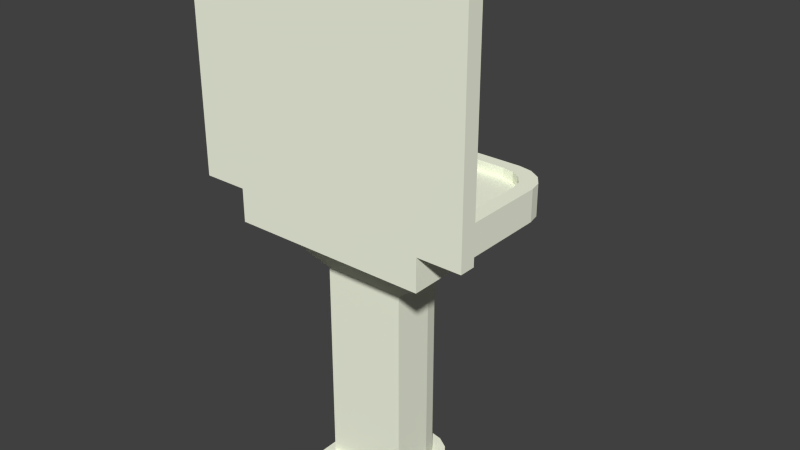 # Source: m_BathroomSink.blend  (saved by Blender 2.76.0; exported with 4.5.12 LTS)
import bpy
from mathutils import Matrix  # noqa: F401  (used for matrix-valued properties, if any)

bpy.ops.wm.read_factory_settings(use_empty=True)
scene = bpy.context.scene
scene.name = 'Scene'

# ---- collections
col_collection_1 = bpy.data.collections.new('Collection 1'); scene.collection.children.link(col_collection_1)

# ---- materials (node trees are filled in below, after node groups)
mat_mat_bathroomtaps = bpy.data.materials.new('mat_BathroomTaps')
mat_mat_bathroomtaps.alpha_threshold = 0.0
mat_mat_bathroomtaps.use_transparent_shadow = False
mat_mat_bathroomtaps.diffuse_color = (0.4077, 0.6783, 0.6982, 1.0)
mat_mat_bathroomtaps.roughness = 0.5
mat_mat_bathroomsink = bpy.data.materials.new('mat_BathroomSink')
mat_mat_bathroomsink.alpha_threshold = 0.0
mat_mat_bathroomsink.use_transparent_shadow = False
mat_mat_bathroomsink.diffuse_color = (0.9634, 1.0, 0.8188, 1.0)
mat_mat_bathroomsink.roughness = 0.5

# ---- material node trees

# ---- world
world_world = bpy.data.worlds.new('World'); scene.world = world_world
world_world.color = (0.05088, 0.05088, 0.05088)
world_world.use_sun_shadow = False
world_world.sun_shadow_jitter_overblur = 0.0
world_world.cycles.sampling_method = 'MANUAL'
world_world.cycles.sample_map_resolution = 256

# ---- meshes
me_cube_004 = bpy.data.meshes.new('Cube.004')
me_cube_004.from_pydata([(-1.0, 8.481, 4.152), (-1.0, 6.701, 3.546), (1.0, 6.701, 3.546), (1.0, 8.481, 4.152), (-1.3, 8.39, 4.706), (-1.3, 6.076, 3.918), (1.3, 6.076, 3.918), (1.3, 8.39, 4.706), (-1.3, 8.795, 4.182), (-1.3, 6.481, 3.395), (1.3, 6.481, 3.395), (1.3, 8.795, 4.182), (-0.4448, -1.0, -1.0), (-1.0, -0.4446, -1.0), (-0.8374, -0.8373, -1.0), (-0.4448, -1.0, 1.0), (-1.0, -0.4446, 1.0), (-0.8374, -0.8373, 1.0), (-1.0, 0.4443, -1.0), (-0.4448, 1.0, -1.0), (-0.8374, 0.8373, -1.0), (-1.0, 0.4443, 1.0), (-0.4448, 1.0, 1.0), (-0.8374, 0.8373, 1.0), (1.0, -0.4446, -1.0), (0.4448, -1.0, -1.0), (0.8374, -0.8373, -1.0), (1.0, -0.4446, 1.0), (0.4448, -1.0, 1.0), (0.8374, -0.8373, 1.0), (0.4448, 1.0, -1.0), (1.0, 0.4443, -1.0), (0.8374, 0.8373, -1.0), (0.4448, 1.0, 1.0), (1.0, 0.4443, 1.0), (0.8374, 0.8373, 1.0), (-0.4448, -0.9236, 2.776), (-1.0, -0.3747, 2.625), (-0.8374, -0.7628, 2.732), (-1.0, 0.3586, 2.423), (-0.4448, 0.9236, 2.268), (-0.8374, 0.7581, 2.313), (0.4448, 0.9236, 2.268), (1.0, 0.3586, 2.423), (0.8374, 0.7581, 2.313), (1.0, -0.3747, 2.625), (0.4448, -0.9236, 2.776), (0.8374, -0.7628, 2.732), (-0.4448, -0.0415, 4.092), (-1.0, 0.4247, 3.817), (-0.8374, 0.09504, 4.011), (-1.0, 0.9641, 3.499), (-0.4448, 1.454, 3.211), (-0.8374, 1.311, 3.295), (0.4448, 1.454, 3.211), (1.0, 0.9641, 3.499), (0.8374, 1.311, 3.295), (1.0, 0.4247, 3.817), (0.4448, -0.0415, 4.092), (0.8374, 0.09504, 4.011), (-0.4448, 1.15, 4.943), (-1.0, 1.495, 4.582), (-0.8374, 1.251, 4.837), (-1.0, 1.852, 4.208), (-0.4448, 2.22, 3.822), (-0.8374, 2.112, 3.935), (0.4448, 2.22, 3.822), (1.0, 1.852, 4.208), (0.8374, 2.112, 3.935), (1.0, 1.495, 4.582), (0.4448, 1.15, 4.943), (0.8374, 1.251, 4.837), (-0.4448, 2.831, 5.625), (-1.0, 3.034, 5.206), (-0.8374, 2.891, 5.502), (-1.0, 3.225, 4.813), (-0.4448, 3.444, 4.362), (-0.8374, 3.38, 4.494), (0.4448, 3.444, 4.362), (1.0, 3.225, 4.813), (0.8374, 3.38, 4.494), (1.0, 3.034, 5.206), (0.4448, 2.831, 5.625), (0.8374, 2.891, 5.502), (-0.4448, 5.205, 5.639), (-1.0, 5.058, 5.218), (-0.8374, 5.162, 5.516), (-1.0, 4.909, 4.794), (-0.4448, 4.753, 4.347), (-0.8374, 4.798, 4.478), (0.4448, 4.753, 4.347), (1.0, 4.909, 4.794), (0.8374, 4.798, 4.478), (1.0, 5.058, 5.218), (0.4448, 5.205, 5.639), (0.8374, 5.162, 5.516), (-0.4448, 7.35, 5.187), (-1.0, 6.794, 4.853), (-0.8374, 7.187, 5.089), (-1.0, 6.571, 4.718), (-0.4448, 5.869, 4.296), (-0.8374, 6.075, 4.42), (0.4448, 5.869, 4.296), (1.0, 6.571, 4.718), (0.8374, 6.075, 4.42), (1.0, 6.794, 4.853), (0.4448, 7.35, 5.187), (0.8374, 7.187, 5.089), (-1.0, 7.483, 4.321), (-0.4448, 8.17, 4.554), (-1.3, 8.39, 4.706), (-0.8374, 7.968, 4.486), (-0.4448, 6.39, 3.949), (-1.0, 7.274, 4.25), (-1.3, 6.076, 3.918), (-0.8374, 6.649, 4.037), (1.0, 7.274, 4.25), (0.4448, 6.39, 3.949), (1.3, 6.076, 3.918), (0.8374, 6.649, 4.037), (0.4448, 8.17, 4.554), (1.0, 7.483, 4.321), (1.3, 8.39, 4.706), (0.8374, 7.968, 4.486), (0.8374, 0.09504, 6.137), (0.4448, -0.0415, 6.218), (-0.4448, -0.0415, 6.218), (-0.8374, 0.09504, 6.137), (0.8374, 1.251, 6.112), (0.4448, 1.15, 6.218), (-0.4448, 1.15, 6.218), (-0.8374, 1.251, 6.112), (0.8374, 0.107, 6.957), (0.4448, -0.0295, 6.957), (-0.4448, -0.0295, 6.957), (-0.8374, 0.107, 6.957), (0.8374, 1.152, 6.957), (0.4448, 1.325, 6.957), (-0.4448, 1.325, 6.957), (-0.8374, 1.152, 6.957), (1.125, -0.085, 6.137), (0.5976, -0.2684, 6.218), (-0.5976, -0.2684, 6.218), (-1.125, -0.085, 6.137), (1.125, 1.467, 6.112), (0.4525, 1.573, 6.218), (-1.125, 1.483, 6.877), (-1.125, 1.467, 6.112), (-1.125, -0.06888, 6.877), (-0.3711, 1.573, 6.218), (1.125, -0.06888, 6.877), (0.5976, -0.2523, 6.877), (-0.5976, -0.2523, 6.877), (1.125, 1.483, 6.877), (0.4525, 1.589, 6.877), (-0.3711, 1.589, 6.877)], [], [(12, 14, 13, 18, 20, 19, 30, 32, 31, 24, 26, 25), (33, 22, 40, 42), (27, 34, 43, 45), (15, 28, 46, 36), (28, 15, 12, 25), (34, 27, 24, 31), (39, 37, 49, 51), (36, 46, 58, 48), (22, 33, 30, 19), (21, 16, 37, 39), (60, 70, 82, 72), (45, 43, 55, 57), (58, 59, 124, 125), (42, 40, 52, 54), (63, 61, 73, 75), (54, 52, 64, 66), (51, 49, 61, 63), (57, 55, 67, 69), (81, 79, 91, 93), (69, 67, 79, 81), (72, 82, 94, 84), (66, 64, 76, 78), (96, 106, 120, 109), (84, 94, 106, 96), (78, 76, 88, 90), (75, 73, 85, 87), (99, 97, 108, 113), (90, 88, 100, 102), (87, 85, 97, 99), (93, 91, 103, 105), (3, 0, 8, 11), (105, 103, 116, 121), (110, 109, 120, 122, 7, 4), (102, 100, 112, 117), (3, 2, 1, 0), (0, 1, 9, 8), (2, 3, 11, 10), (7, 6, 10, 11), (5, 4, 8, 9), (4, 7, 11, 8), (6, 5, 9, 10), (118, 117, 112, 114, 5, 6), (1, 2, 10, 9), (114, 113, 108, 110, 4, 5), (122, 121, 116, 118, 6, 7), (108, 111, 110), (111, 109, 110), (112, 115, 114), (115, 113, 114), (116, 119, 118), (119, 117, 118), (120, 123, 122), (123, 121, 122), (12, 15, 17, 14), (14, 17, 16, 13), (22, 19, 20, 23), (23, 20, 18, 21), (34, 31, 32, 35), (35, 32, 30, 33), (28, 25, 26, 29), (29, 26, 24, 27), (21, 39, 41, 23), (23, 41, 40, 22), (43, 34, 35, 44), (44, 35, 33, 42), (46, 28, 29, 47), (47, 29, 27, 45), (15, 36, 38, 17), (17, 38, 37, 16), (45, 57, 59, 47), (47, 59, 58, 46), (49, 37, 38, 50), (50, 38, 36, 48), (39, 51, 53, 41), (41, 53, 52, 40), (55, 43, 44, 56), (56, 44, 42, 54), (54, 66, 68, 56), (56, 68, 67, 55), (48, 58, 125, 126), (71, 59, 57, 69), (59, 71, 128, 124), (50, 62, 61, 49), (64, 52, 53, 65), (65, 53, 51, 63), (69, 81, 83, 71), (71, 83, 82, 70), (73, 61, 62, 74), (74, 62, 60, 72), (63, 75, 77, 65), (65, 77, 76, 64), (79, 67, 68, 80), (80, 68, 66, 78), (75, 87, 89, 77), (77, 89, 88, 76), (91, 79, 80, 92), (92, 80, 78, 90), (94, 82, 83, 95), (95, 83, 81, 93), (72, 84, 86, 74), (74, 86, 85, 73), (90, 102, 104, 92), (92, 104, 103, 91), (106, 94, 95, 107), (107, 95, 93, 105), (84, 96, 98, 86), (86, 98, 97, 85), (100, 88, 89, 101), (101, 89, 87, 99), (105, 121, 123, 107), (107, 123, 120, 106), (108, 97, 98, 111), (111, 98, 96, 109), (99, 113, 115, 101), (101, 115, 112, 100), (116, 103, 104, 119), (119, 104, 102, 117), (16, 21, 18, 13), (135, 139, 146, 148), (126, 125, 141, 142), (125, 124, 140, 141), (71, 70, 129, 128), (62, 50, 127, 131), (50, 48, 126, 127), (60, 62, 131, 130), (70, 60, 130, 129), (134, 133, 137, 138), (137, 133, 132, 136), (134, 138, 139, 135), (138, 155, 146, 139), (131, 127, 143, 147), (130, 131, 147, 149), (136, 132, 150, 153), (124, 128, 144, 140), (142, 141, 151, 152), (143, 142, 152, 148), (147, 143, 148, 146), (149, 147, 146, 155), (140, 144, 153, 150), (144, 145, 154, 153), (141, 140, 150, 151), (145, 149, 155, 154), (127, 126, 142, 143), (132, 133, 151, 150), (129, 130, 149, 145), (133, 134, 152, 151), (128, 129, 145, 144), (134, 135, 148, 152), (138, 137, 154, 155), (137, 136, 153, 154)])
me_cube_004.materials.append(mat_mat_bathroomtaps)
me_cube_004.use_remesh_preserve_volume = False
me_cube_004.use_remesh_preserve_attributes = False
me_cube_004.use_mirror_vertex_groups = False
me_cube_004.update()
me_cube_001 = bpy.data.meshes.new('Cube.001')
me_cube_001.from_pydata([(-1.0, 8.481, 4.152), (-1.0, 6.701, 3.546), (1.0, 6.701, 3.546), (1.0, 8.481, 4.152), (-1.3, 8.39, 4.706), (-1.3, 6.076, 3.918), (1.3, 6.076, 3.918), (1.3, 8.39, 4.706), (-1.3, 8.795, 4.182), (-1.3, 6.481, 3.395), (1.3, 6.481, 3.395), (1.3, 8.795, 4.182), (-0.4448, -1.0, -1.0), (-1.0, -0.4446, -1.0), (-0.8374, -0.8373, -1.0), (-0.4448, -1.0, 1.0), (-1.0, -0.4446, 1.0), (-0.8374, -0.8373, 1.0), (-1.0, 0.4443, -1.0), (-0.4448, 1.0, -1.0), (-0.8374, 0.8373, -1.0), (-1.0, 0.4443, 1.0), (-0.4448, 1.0, 1.0), (-0.8374, 0.8373, 1.0), (1.0, -0.4446, -1.0), (0.4448, -1.0, -1.0), (0.8374, -0.8373, -1.0), (1.0, -0.4446, 1.0), (0.4448, -1.0, 1.0), (0.8374, -0.8373, 1.0), (0.4448, 1.0, -1.0), (1.0, 0.4443, -1.0), (0.8374, 0.8373, -1.0), (0.4448, 1.0, 1.0), (1.0, 0.4443, 1.0), (0.8374, 0.8373, 1.0), (-0.4448, -0.9236, 2.776), (-1.0, -0.3747, 2.625), (-0.8374, -0.7628, 2.732), (-1.0, 0.3586, 2.423), (-0.4448, 0.9236, 2.268), (-0.8374, 0.7581, 2.313), (0.4448, 0.9236, 2.268), (1.0, 0.3586, 2.423), (0.8374, 0.7581, 2.313), (1.0, -0.3747, 2.625), (0.4448, -0.9236, 2.776), (0.8374, -0.7628, 2.732), (-0.4448, -0.0415, 4.092), (-1.0, 0.4247, 3.817), (-0.8374, 0.09504, 4.011), (-1.0, 0.9641, 3.499), (-0.4448, 1.454, 3.211), (-0.8374, 1.311, 3.295), (0.4448, 1.454, 3.211), (1.0, 0.9641, 3.499), (0.8374, 1.311, 3.295), (1.0, 0.4247, 3.817), (0.4448, -0.0415, 4.092), (0.8374, 0.09504, 4.011), (-0.4448, 1.15, 4.943), (-1.0, 1.495, 4.582), (-0.8374, 1.251, 4.837), (-1.0, 1.852, 4.208), (-0.4448, 2.22, 3.822), (-0.8374, 2.112, 3.935), (0.4448, 2.22, 3.822), (1.0, 1.852, 4.208), (0.8374, 2.112, 3.935), (1.0, 1.495, 4.582), (0.4448, 1.15, 4.943), (0.8374, 1.251, 4.837), (-0.4448, 2.831, 5.625), (-1.0, 3.034, 5.206), (-0.8374, 2.891, 5.502), (-1.0, 3.225, 4.813), (-0.4448, 3.444, 4.362), (-0.8374, 3.38, 4.494), (0.4448, 3.444, 4.362), (1.0, 3.225, 4.813), (0.8374, 3.38, 4.494), (1.0, 3.034, 5.206), (0.4448, 2.831, 5.625), (0.8374, 2.891, 5.502), (-0.4448, 5.205, 5.639), (-1.0, 5.058, 5.218), (-0.8374, 5.162, 5.516), (-1.0, 4.909, 4.794), (-0.4448, 4.753, 4.347), (-0.8374, 4.798, 4.478), (0.4448, 4.753, 4.347), (1.0, 4.909, 4.794), (0.8374, 4.798, 4.478), (1.0, 5.058, 5.218), (0.4448, 5.205, 5.639), (0.8374, 5.162, 5.516), (-0.4448, 7.35, 5.187), (-1.0, 6.794, 4.853), (-0.8374, 7.187, 5.089), (-1.0, 6.571, 4.718), (-0.4448, 5.869, 4.296), (-0.8374, 6.075, 4.42), (0.4448, 5.869, 4.296), (1.0, 6.571, 4.718), (0.8374, 6.075, 4.42), (1.0, 6.794, 4.853), (0.4448, 7.35, 5.187), (0.8374, 7.187, 5.089), (-1.0, 7.483, 4.321), (-0.4448, 8.17, 4.554), (-1.3, 8.39, 4.706), (-0.8374, 7.968, 4.486), (-0.4448, 6.39, 3.949), (-1.0, 7.274, 4.25), (-1.3, 6.076, 3.918), (-0.8374, 6.649, 4.037), (1.0, 7.274, 4.25), (0.4448, 6.39, 3.949), (1.3, 6.076, 3.918), (0.8374, 6.649, 4.037), (0.4448, 8.17, 4.554), (1.0, 7.483, 4.321), (1.3, 8.39, 4.706), (0.8374, 7.968, 4.486), (0.8374, 0.09504, 6.137), (0.4448, -0.0415, 6.218), (-0.4448, -0.0415, 6.218), (-0.8374, 0.09504, 6.137), (0.8374, 1.251, 6.112), (0.4448, 1.15, 6.218), (-0.4448, 1.15, 6.218), (-0.8374, 1.251, 6.112), (0.8374, 0.107, 6.957), (0.4448, -0.0295, 6.957), (-0.4448, -0.0295, 6.957), (-0.8374, 0.107, 6.957), (0.8374, 1.152, 6.957), (0.4448, 1.325, 6.957), (-0.4448, 1.325, 6.957), (-0.8374, 1.152, 6.957), (1.125, -0.085, 6.137), (0.5976, -0.2684, 6.218), (-0.5976, -0.2684, 6.218), (-1.125, -0.085, 6.137), (1.125, 1.467, 6.112), (0.4525, 1.573, 6.218), (-1.125, 1.483, 6.877), (-1.125, 1.467, 6.112), (-1.125, -0.06888, 6.877), (-0.3711, 1.573, 6.218), (1.125, -0.06888, 6.877), (0.5976, -0.2523, 6.877), (-0.5976, -0.2523, 6.877), (1.125, 1.483, 6.877), (0.4525, 1.589, 6.877), (-0.3711, 1.589, 6.877)], [], [(12, 14, 13, 18, 20, 19, 30, 32, 31, 24, 26, 25), (33, 22, 40, 42), (27, 34, 43, 45), (15, 28, 46, 36), (28, 15, 12, 25), (34, 27, 24, 31), (39, 37, 49, 51), (36, 46, 58, 48), (22, 33, 30, 19), (21, 16, 37, 39), (60, 70, 82, 72), (45, 43, 55, 57), (58, 59, 124, 125), (42, 40, 52, 54), (63, 61, 73, 75), (54, 52, 64, 66), (51, 49, 61, 63), (57, 55, 67, 69), (81, 79, 91, 93), (69, 67, 79, 81), (72, 82, 94, 84), (66, 64, 76, 78), (96, 106, 120, 109), (84, 94, 106, 96), (78, 76, 88, 90), (75, 73, 85, 87), (99, 97, 108, 113), (90, 88, 100, 102), (87, 85, 97, 99), (93, 91, 103, 105), (3, 0, 8, 11), (105, 103, 116, 121), (110, 109, 120, 122, 7, 4), (102, 100, 112, 117), (3, 2, 1, 0), (0, 1, 9, 8), (2, 3, 11, 10), (7, 6, 10, 11), (5, 4, 8, 9), (4, 7, 11, 8), (6, 5, 9, 10), (118, 117, 112, 114, 5, 6), (1, 2, 10, 9), (114, 113, 108, 110, 4, 5), (122, 121, 116, 118, 6, 7), (108, 111, 110), (111, 109, 110), (112, 115, 114), (115, 113, 114), (116, 119, 118), (119, 117, 118), (120, 123, 122), (123, 121, 122), (12, 15, 17, 14), (14, 17, 16, 13), (22, 19, 20, 23), (23, 20, 18, 21), (34, 31, 32, 35), (35, 32, 30, 33), (28, 25, 26, 29), (29, 26, 24, 27), (21, 39, 41, 23), (23, 41, 40, 22), (43, 34, 35, 44), (44, 35, 33, 42), (46, 28, 29, 47), (47, 29, 27, 45), (15, 36, 38, 17), (17, 38, 37, 16), (45, 57, 59, 47), (47, 59, 58, 46), (49, 37, 38, 50), (50, 38, 36, 48), (39, 51, 53, 41), (41, 53, 52, 40), (55, 43, 44, 56), (56, 44, 42, 54), (54, 66, 68, 56), (56, 68, 67, 55), (48, 58, 125, 126), (71, 59, 57, 69), (59, 71, 128, 124), (50, 62, 61, 49), (64, 52, 53, 65), (65, 53, 51, 63), (69, 81, 83, 71), (71, 83, 82, 70), (73, 61, 62, 74), (74, 62, 60, 72), (63, 75, 77, 65), (65, 77, 76, 64), (79, 67, 68, 80), (80, 68, 66, 78), (75, 87, 89, 77), (77, 89, 88, 76), (91, 79, 80, 92), (92, 80, 78, 90), (94, 82, 83, 95), (95, 83, 81, 93), (72, 84, 86, 74), (74, 86, 85, 73), (90, 102, 104, 92), (92, 104, 103, 91), (106, 94, 95, 107), (107, 95, 93, 105), (84, 96, 98, 86), (86, 98, 97, 85), (100, 88, 89, 101), (101, 89, 87, 99), (105, 121, 123, 107), (107, 123, 120, 106), (108, 97, 98, 111), (111, 98, 96, 109), (99, 113, 115, 101), (101, 115, 112, 100), (116, 103, 104, 119), (119, 104, 102, 117), (16, 21, 18, 13), (135, 139, 146, 148), (126, 125, 141, 142), (125, 124, 140, 141), (71, 70, 129, 128), (62, 50, 127, 131), (50, 48, 126, 127), (60, 62, 131, 130), (70, 60, 130, 129), (134, 133, 137, 138), (137, 133, 132, 136), (134, 138, 139, 135), (138, 155, 146, 139), (131, 127, 143, 147), (130, 131, 147, 149), (136, 132, 150, 153), (124, 128, 144, 140), (142, 141, 151, 152), (143, 142, 152, 148), (147, 143, 148, 146), (149, 147, 146, 155), (140, 144, 153, 150), (144, 145, 154, 153), (141, 140, 150, 151), (145, 149, 155, 154), (127, 126, 142, 143), (132, 133, 151, 150), (129, 130, 149, 145), (133, 134, 152, 151), (128, 129, 145, 144), (134, 135, 148, 152), (138, 137, 154, 155), (137, 136, 153, 154)])
me_cube_001.materials.append(mat_mat_bathroomtaps)
me_cube_001.use_remesh_preserve_volume = False
me_cube_001.use_remesh_preserve_attributes = False
me_cube_001.use_mirror_vertex_groups = False
me_cube_001.update()
me_cube = bpy.data.meshes.new('Cube')
me_cube.from_pydata([(-1.0, -1.0, -1.0), (-1.0, -1.0, 1.0), (0.5312, 0.8593, 0.3495), (-0.5312, 0.8593, 0.3495), (1.0, -1.0, -1.0), (1.0, -1.0, 1.0), (0.8457, 0.5415, 0.3495), (0.8457, -0.8321, 0.3495), (0.5312, 0.8593, 1.0), (-0.7711, -0.87, -2.091), (0.6516, 0.8351, 1.0), (0.7711, -0.87, -2.091), (0.7536, 0.7662, 1.0), (-0.4173, -0.6546, -3.848), (0.8457, 0.5415, 1.0), (0.4173, -0.6546, -3.848), (0.8217, 0.6631, 1.0), (-0.4173, -0.6546, -16.61), (-0.8457, 0.5415, 1.0), (0.4173, -0.6546, -16.61), (-0.8217, 0.6631, 1.0), (-0.4173, -0.6546, -17.37), (-0.7536, 0.7662, 1.0), (0.4173, -0.6546, -17.37), (-0.5312, 0.8593, 1.0), (-0.5112, -0.7486, -16.61), (-0.6516, 0.8351, 1.0), (0.5112, -0.7486, -16.61), (-0.8457, -0.8321, 1.0), (-0.5112, -0.7486, -17.37), (0.8457, -0.8321, 1.0), (0.5112, -0.7486, -17.37), (-0.6281, 1.0, -1.0), (-1.0, 0.6243, -1.0), (-0.7704, 0.9714, -1.0), (-0.8911, 0.89, -1.0), (-0.9717, 0.7681, -1.0), (-0.6281, 1.0, 1.0), (-1.0, 0.6243, 1.0), (-0.7704, 0.9714, 1.0), (-0.8911, 0.89, 1.0), (-0.9717, 0.7681, 1.0), (1.0, 0.6243, -1.0), (0.6281, 1.0, -1.0), (0.9717, 0.7681, -1.0), (0.8911, 0.89, -1.0), (0.7704, 0.9714, -1.0), (1.0, 0.6243, 1.0), (0.6281, 1.0, 1.0), (0.9717, 0.7681, 1.0), (0.8911, 0.89, 1.0), (0.7704, 0.9714, 1.0), (-0.3993, 0.6723, -2.091), (-0.7711, 0.2966, -2.091), (-0.5416, 0.6437, -2.091), (-0.6622, 0.5622, -2.091), (-0.7428, 0.4403, -2.091), (0.7711, 0.2966, -2.091), (0.3993, 0.6723, -2.091), (0.7428, 0.4403, -2.091), (0.6622, 0.5622, -2.091), (0.5416, 0.6437, -2.091), (-0.04539, 0.1799, -3.848), (-0.4173, -0.1958, -3.848), (-0.1877, 0.1513, -3.848), (-0.3083, 0.0699, -3.848), (-0.3889, -0.052, -3.848), (0.4173, -0.1958, -3.848), (0.04539, 0.1799, -3.848), (0.3889, -0.052, -3.848), (0.3083, 0.0699, -3.848), (0.1877, 0.1513, -3.848), (-0.04539, 0.1799, -16.61), (-0.4173, -0.1958, -16.61), (-0.1877, 0.1513, -16.61), (-0.3083, 0.0699, -16.61), (-0.3889, -0.052, -16.61), (0.4173, -0.1958, -16.61), (0.04539, 0.1799, -16.61), (0.3889, -0.052, -16.61), (0.3083, 0.0699, -16.61), (0.1877, 0.1513, -16.61), (-0.4173, -0.1958, -17.37), (-0.04539, 0.1799, -17.37), (-0.3889, -0.052, -17.37), (-0.3083, 0.0699, -17.37), (-0.1877, 0.1513, -17.37), (0.04539, 0.1799, -17.37), (0.4173, -0.1958, -17.37), (0.1877, 0.1513, -17.37), (0.3083, 0.0699, -17.37), (0.3889, -0.052, -17.37), (-0.1394, 0.2739, -16.61), (-0.5112, -0.1018, -16.61), (-0.2817, 0.2453, -16.61), (-0.4023, 0.1639, -16.61), (-0.4829, 0.04199, -16.61), (0.1394, 0.2739, -16.61), (0.5112, -0.1018, -16.61), (0.2817, 0.2453, -16.61), (0.4023, 0.1639, -16.61), (0.4829, 0.04199, -16.61), (-0.1394, 0.2739, -17.37), (-0.5112, -0.1018, -17.37), (-0.2817, 0.2453, -17.37), (-0.4023, 0.1639, -17.37), (-0.4829, 0.04199, -17.37), (0.5112, -0.1018, -17.37), (0.1394, 0.2739, -17.37), (0.4829, 0.04199, -17.37), (0.4023, 0.1639, -17.37), (0.2817, 0.2453, -17.37), (0.6516, 0.8351, 0.3495), (0.7536, 0.7662, 0.3495), (0.8217, 0.6631, 0.3495), (-0.8457, 0.5415, 0.3495), (-0.8217, 0.6631, 0.3495), (-0.7536, 0.7662, 0.3495), (-0.6516, 0.8351, 0.3495), (-0.8457, -0.8321, 0.3495), (-1.0, -1.178, -1.0), (-1.0, -1.178, 1.0), (1.0, -1.178, 1.0), (1.0, -1.178, -1.0), (1.0, -1.0, 14.18), (-1.0, -1.0, 14.18), (1.0, -1.178, 14.18), (-1.0, -1.178, 14.18), (-1.445, -1.178, 1.0), (-1.445, -1.0, 1.0), (1.445, -1.178, 1.0), (1.445, -1.0, 1.0), (-1.445, -1.178, 14.18), (-1.445, -1.0, 14.18), (1.445, -1.178, 14.18), (1.445, -1.0, 14.18), (0.9451, -1.0, 1.362), (-0.9451, -1.0, 1.362), (0.9451, -1.0, 13.82), (-0.9451, -1.0, 13.82), (1.366, -1.0, 1.362), (1.366, -1.0, 13.82), (-1.366, -1.0, 13.82), (-1.366, -1.0, 1.362), (0.9451, -1.111, 1.362), (-0.9451, -1.111, 1.362), (0.9451, -1.111, 13.82), (-0.9451, -1.111, 13.82), (1.366, -1.111, 1.362), (1.366, -1.111, 13.82), (-1.366, -1.111, 13.82), (-1.366, -1.111, 1.362)], [], [(32, 43, 58, 52), (1, 38, 33, 0), (42, 4, 11, 57), (1, 0, 120, 121), (0, 33, 53, 9), (47, 5, 4, 42), (11, 9, 13, 15), (4, 0, 9, 11), (52, 58, 68, 62), (51, 48, 8, 10), (72, 78, 97, 92), (9, 53, 63, 13), (62, 68, 78, 72), (57, 11, 15, 67), (19, 17, 25, 27), (67, 15, 19, 77), (15, 13, 17, 19), (13, 63, 73, 17), (87, 83, 102, 108), (23, 88, 107, 31), (77, 19, 27, 98), (21, 23, 31, 29), (98, 27, 31, 107), (27, 25, 29, 31), (25, 93, 103, 29), (24, 26, 118, 3), (17, 73, 93, 25), (92, 97, 108, 102), (21, 82, 84, 85, 86, 83, 87, 89, 90, 91, 88, 23), (82, 21, 29, 103), (37, 32, 34, 39), (39, 34, 35, 40), (40, 35, 36, 41), (41, 36, 33, 38), (47, 42, 44, 49), (49, 44, 45, 50), (50, 45, 46, 51), (51, 46, 43, 48), (42, 57, 59, 44), (44, 59, 60, 45), (45, 60, 61, 46), (46, 61, 58, 43), (53, 33, 36, 56), (56, 36, 35, 55), (55, 35, 34, 54), (54, 34, 32, 52), (57, 67, 69, 59), (59, 69, 70, 60), (60, 70, 71, 61), (61, 71, 68, 58), (63, 53, 56, 66), (66, 56, 55, 65), (65, 55, 54, 64), (64, 54, 52, 62), (78, 68, 71, 81), (81, 71, 70, 80), (80, 70, 69, 79), (79, 69, 67, 77), (62, 72, 74, 64), (64, 74, 75, 65), (65, 75, 76, 66), (66, 76, 73, 63), (72, 92, 94, 74), (74, 94, 95, 75), (75, 95, 96, 76), (76, 96, 93, 73), (92, 102, 104, 94), (94, 104, 105, 95), (95, 105, 106, 96), (96, 106, 103, 93), (98, 107, 109, 101), (101, 109, 110, 100), (100, 110, 111, 99), (99, 111, 108, 97), (82, 103, 106, 84), (84, 106, 105, 85), (85, 105, 104, 86), (86, 104, 102, 83), (107, 88, 91, 109), (109, 91, 90, 110), (110, 90, 89, 111), (111, 89, 87, 108), (77, 98, 101, 79), (79, 101, 100, 80), (80, 100, 99, 81), (81, 99, 97, 78), (37, 48, 43, 32), (47, 49, 16, 14), (50, 51, 10, 12), (41, 38, 18, 20), (38, 1, 28, 18), (37, 39, 26, 24), (49, 50, 12, 16), (40, 41, 20, 22), (5, 47, 14, 30), (39, 40, 22, 26), (1, 5, 30, 28), (48, 37, 24, 8), (7, 6, 114, 113, 112, 2, 3, 118, 117, 116, 115, 119), (18, 28, 119, 115), (20, 18, 115, 116), (28, 30, 7, 119), (10, 8, 2, 112), (30, 14, 6, 7), (12, 10, 112, 113), (26, 22, 117, 118), (22, 20, 116, 117), (8, 24, 3, 2), (16, 12, 113, 114), (14, 16, 114, 6), (122, 121, 120, 123), (0, 4, 123, 120), (1, 121, 128, 129), (4, 5, 122, 123), (124, 125, 127, 126), (122, 5, 131, 130), (129, 133, 142, 143), (121, 122, 126, 127), (130, 131, 135, 134), (129, 128, 132, 133), (121, 127, 132, 128), (1, 129, 143, 137), (127, 125, 133, 132), (124, 135, 141, 138), (126, 122, 130, 134), (124, 126, 134, 135), (141, 140, 148, 149), (140, 136, 144, 148), (138, 141, 149, 146), (133, 125, 139, 142), (125, 124, 138, 139), (131, 5, 136, 140), (5, 1, 137, 136), (135, 131, 140, 141), (144, 145, 147, 146), (144, 146, 149, 148), (147, 145, 151, 150), (136, 137, 145, 144), (142, 139, 147, 150), (137, 143, 151, 145), (143, 142, 150, 151), (139, 138, 146, 147)])
me_cube.materials.append(mat_mat_bathroomsink)
me_cube.use_remesh_preserve_volume = False
me_cube.use_remesh_preserve_attributes = False
me_cube.use_mirror_vertex_groups = False
me_cube.update()

# ---- objects
ob_cube_001 = bpy.data.objects.new('Cube.001', me_cube_004)
ob_cube = bpy.data.objects.new('Cube', me_cube_001)
ob_bathroomsink = bpy.data.objects.new('BathroomSink', me_cube)

# ---- transforms, parenting, visibility, modifiers, constraints
ob_cube_001.location = (-0.4819, -1.31, 4.957)
ob_cube_001.rotation_euler = (0.0, -0.0, -0.2269)
ob_cube_001.scale = (0.08529, 0.08529, 0.1286)
ob_cube_001.lineart.crease_threshold = 0.0
ob_cube.location = (0.5701, -1.31, 4.957)
ob_cube.rotation_euler = (0.0, -0.0, 0.2269)
ob_cube.scale = (0.08529, 0.08529, 0.1286)
ob_cube.lineart.crease_threshold = 0.0
ob_bathroomsink.location = (0.0, 0.0, 4.569)
ob_bathroomsink.scale = (1.56, 1.432, 0.2594)
ob_bathroomsink.lineart.crease_threshold = 0.0

# ---- collection membership
col_collection_1.objects.link(ob_cube_001)
col_collection_1.objects.link(ob_cube)
col_collection_1.objects.link(ob_bathroomsink)

# ---- scene / render settings (as saved in the file)
scene.frame_start = 1; scene.frame_end = 250; scene.frame_set(1)
scene.render.engine = 'BLENDER_EEVEE_NEXT'
scene.render.resolution_percentage = 50
scene.render.dither_intensity = 0.0
scene.cycles.use_denoising = False
scene.cycles.samples = 10
scene.cycles.sampling_pattern = 'TABULATED_SOBOL'
scene.cycles.light_sampling_threshold = 0.0
scene.cycles.use_adaptive_sampling = False
scene.cycles.use_light_tree = False
scene.cycles.blur_glossy = 0.0
scene.cycles.pixel_filter_type = 'GAUSSIAN'
scene.cycles.sample_clamp_indirect = 0.0
scene.view_settings.view_transform = 'Standard'
bpy.context.view_layer.update()

# ---- added for rendering (the .blend has no active camera and no usable light): camera, sun
cam_auto = bpy.data.cameras.new('AutoCamera')
cam_auto.lens = 50.0
cam_auto.sensor_width = 36.0
cam_auto.clip_end = 1000.0
ob_auto_camera = bpy.data.objects.new('AutoCamera', cam_auto)
scene.collection.objects.link(ob_auto_camera)
ob_auto_camera.location = (9.11497, -11.0657, 11.447)
ob_auto_camera.rotation_euler = (1.09748, -7.21219e-08, 0.694738)
scene.camera = ob_auto_camera
light_auto_sun = bpy.data.lights.new('AutoSun', 'SUN')
light_auto_sun.energy = 3.0
light_auto_sun.angle = 0.0523599
ob_auto_sun = bpy.data.objects.new('AutoSun', light_auto_sun)
scene.collection.objects.link(ob_auto_sun)
ob_auto_sun.rotation_euler = (0.872665, 0.174533, 0.523599)
bpy.context.view_layer.update()
